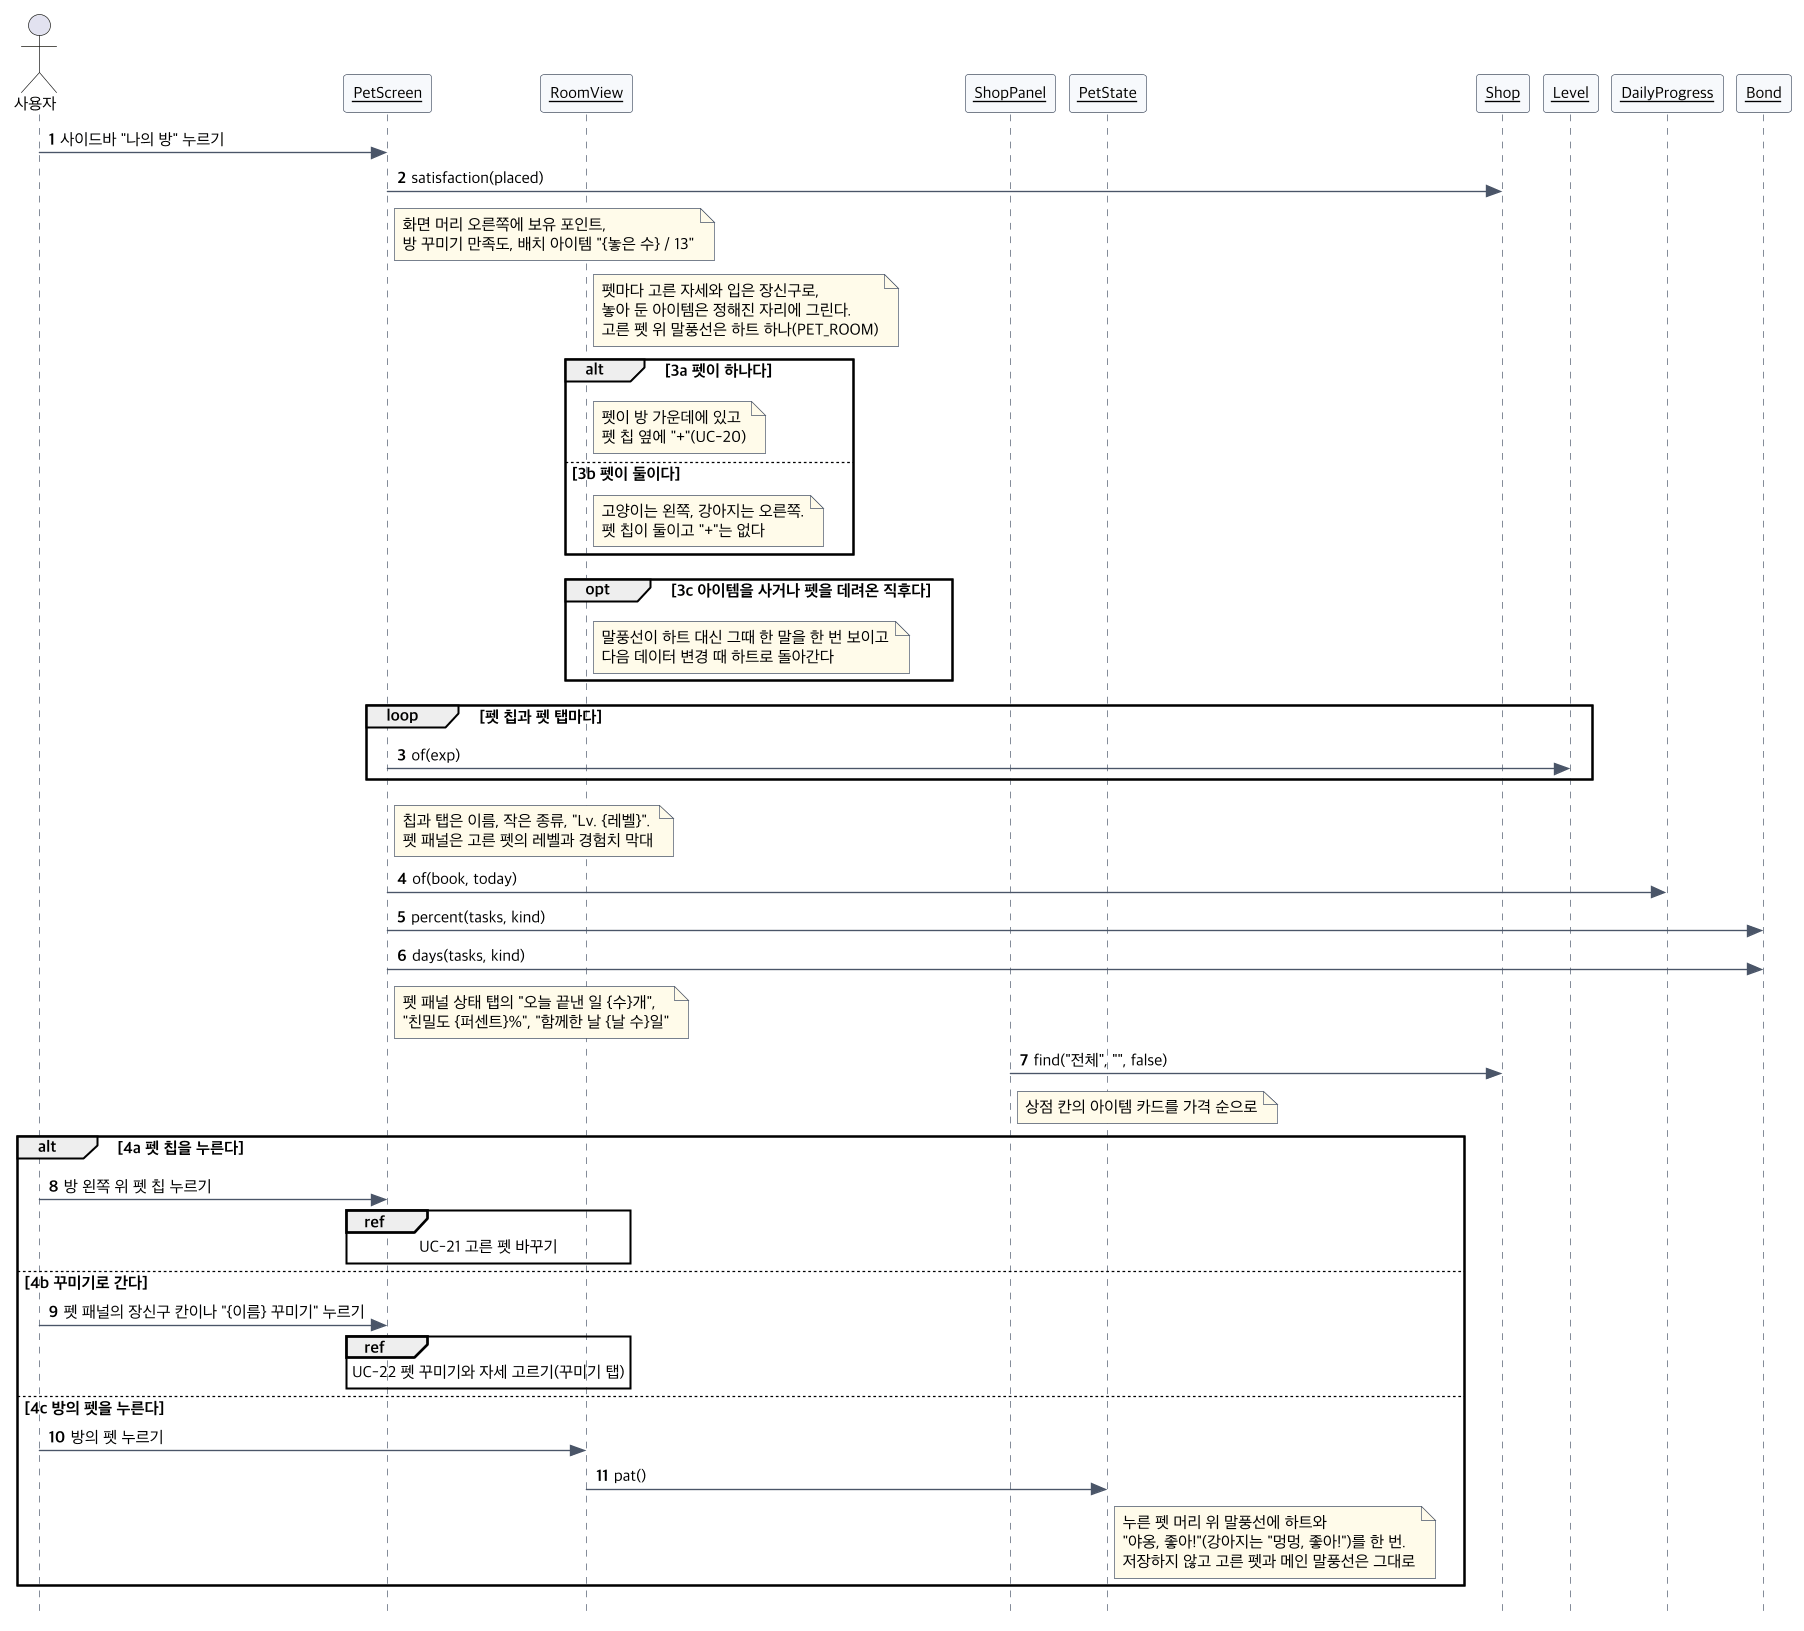

The diagram above was rendered by PlantUML. Its source (embedded in the PNG):
@startuml seq-uc14
!include seq-common.iuml
actor 사용자
$obj(PetScreen)
$obj(RoomView)
$obj(ShopPanel)
$obj(PetState)
$obj(Shop)
$obj(Level)
$obj(DailyProgress)
$obj(Bond)
사용자 -> PetScreen : 사이드바 "나의 방" 누르기
PetScreen -> Shop : satisfaction(placed)
note right of PetScreen : 화면 머리 오른쪽에 보유 포인트,\n방 꾸미기 만족도, 배치 아이템 "{놓은 수} / 13"
note right of RoomView : 펫마다 고른 자세와 입은 장신구로,\n놓아 둔 아이템은 정해진 자리에 그린다.\n고른 펫 위 말풍선은 하트 하나(PET_ROOM)
alt 3a 펫이 하나다
  note right of RoomView : 펫이 방 가운데에 있고\n펫 칩 옆에 "+"(UC-20)
else 3b 펫이 둘이다
  note right of RoomView : 고양이는 왼쪽, 강아지는 오른쪽.\n펫 칩이 둘이고 "+"는 없다
end
opt 3c 아이템을 사거나 펫을 데려온 직후다
  note right of RoomView : 말풍선이 하트 대신 그때 한 말을 한 번 보이고\n다음 데이터 변경 때 하트로 돌아간다
end
loop 펫 칩과 펫 탭마다
  PetScreen -> Level : of(exp)
end
note right of PetScreen : 칩과 탭은 이름, 작은 종류, "Lv. {레벨}".\n펫 패널은 고른 펫의 레벨과 경험치 막대
PetScreen -> DailyProgress : of(book, today)
PetScreen -> Bond : percent(tasks, kind)
PetScreen -> Bond : days(tasks, kind)
note right of PetScreen : 펫 패널 상태 탭의 "오늘 끝낸 일 {수}개",\n"친밀도 {퍼센트}%", "함께한 날 {날 수}일"
ShopPanel -> Shop : find("전체", "", false)
note right of ShopPanel : 상점 칸의 아이템 카드를 가격 순으로
alt 4a 펫 칩을 누른다
  사용자 -> PetScreen : 방 왼쪽 위 펫 칩 누르기
  ref over PetScreen, RoomView : UC-21 고른 펫 바꾸기
else 4b 꾸미기로 간다
  사용자 -> PetScreen : 펫 패널의 장신구 칸이나 "{이름} 꾸미기" 누르기
  ref over PetScreen, RoomView : UC-22 펫 꾸미기와 자세 고르기(꾸미기 탭)
else 4c 방의 펫을 누른다
  사용자 -> RoomView : 방의 펫 누르기
  RoomView -> PetState : pat()
  note right of PetState : 누른 펫 머리 위 말풍선에 하트와\n"야옹, 좋아!"(강아지는 "멍멍, 좋아!")를 한 번.\n저장하지 않고 고른 펫과 메인 말풍선은 그대로
end
@enduml